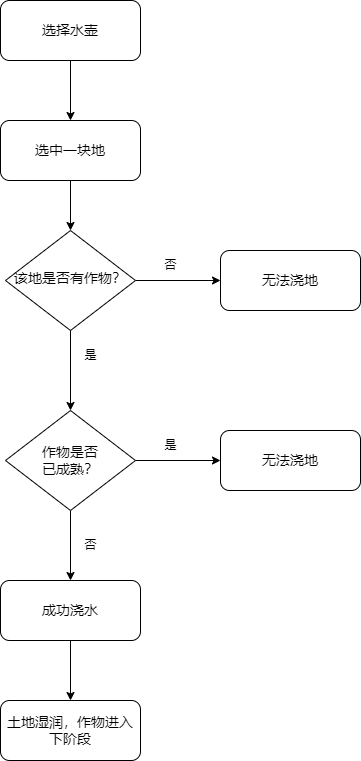

The diagram above was exported from draw.io. Its source (the exported page's mxGraphModel, read from the mxfile embedded in the PNG):
<mxGraphModel dx="614" dy="471" grid="1" gridSize="10" guides="1" tooltips="1" connect="1" arrows="1" fold="1" page="1" pageScale="1" pageWidth="827" pageHeight="1169" math="0" shadow="0">
  <root>
    <mxCell id="WIyWlLk6GJQsqaUBKTNV-0" />
    <mxCell id="WIyWlLk6GJQsqaUBKTNV-1" parent="WIyWlLk6GJQsqaUBKTNV-0" />
    <mxCell id="dFJ2whzGNsk5ZhXFAp9E-0" style="edgeStyle=orthogonalEdgeStyle;rounded=0;orthogonalLoop=1;jettySize=auto;html=1;entryX=0.5;entryY=0;entryDx=0;entryDy=0;" edge="1" parent="WIyWlLk6GJQsqaUBKTNV-1" source="WIyWlLk6GJQsqaUBKTNV-3" target="WIyWlLk6GJQsqaUBKTNV-6">
      <mxGeometry relative="1" as="geometry" />
    </mxCell>
    <mxCell id="WIyWlLk6GJQsqaUBKTNV-3" value="&lt;font style=&quot;font-size: 14px;&quot;&gt;选中一块地&lt;/font&gt;" style="rounded=1;whiteSpace=wrap;html=1;fontSize=12;glass=0;strokeWidth=1;shadow=0;" parent="WIyWlLk6GJQsqaUBKTNV-1" vertex="1">
      <mxGeometry x="170" y="260" width="140" height="60" as="geometry" />
    </mxCell>
    <mxCell id="dFJ2whzGNsk5ZhXFAp9E-3" style="edgeStyle=orthogonalEdgeStyle;rounded=0;orthogonalLoop=1;jettySize=auto;html=1;" edge="1" parent="WIyWlLk6GJQsqaUBKTNV-1" source="WIyWlLk6GJQsqaUBKTNV-6" target="WIyWlLk6GJQsqaUBKTNV-7">
      <mxGeometry relative="1" as="geometry" />
    </mxCell>
    <mxCell id="dFJ2whzGNsk5ZhXFAp9E-11" style="edgeStyle=orthogonalEdgeStyle;rounded=0;orthogonalLoop=1;jettySize=auto;html=1;entryX=0.5;entryY=0;entryDx=0;entryDy=0;" edge="1" parent="WIyWlLk6GJQsqaUBKTNV-1" source="WIyWlLk6GJQsqaUBKTNV-6" target="dFJ2whzGNsk5ZhXFAp9E-15">
      <mxGeometry relative="1" as="geometry">
        <mxPoint x="240" y="525" as="targetPoint" />
      </mxGeometry>
    </mxCell>
    <mxCell id="WIyWlLk6GJQsqaUBKTNV-6" value="&lt;font style=&quot;font-size: 14px;&quot;&gt;该地是否有作物？&lt;/font&gt;" style="rhombus;whiteSpace=wrap;html=1;shadow=0;fontFamily=Helvetica;fontSize=12;align=center;strokeWidth=1;spacing=6;spacingTop=-4;" parent="WIyWlLk6GJQsqaUBKTNV-1" vertex="1">
      <mxGeometry x="175" y="370" width="130" height="100" as="geometry" />
    </mxCell>
    <mxCell id="WIyWlLk6GJQsqaUBKTNV-7" value="&lt;font style=&quot;font-size: 14px;&quot;&gt;无法浇地&lt;/font&gt;" style="rounded=1;whiteSpace=wrap;html=1;fontSize=12;glass=0;strokeWidth=1;shadow=0;" parent="WIyWlLk6GJQsqaUBKTNV-1" vertex="1">
      <mxGeometry x="390" y="390" width="140" height="60" as="geometry" />
    </mxCell>
    <mxCell id="dFJ2whzGNsk5ZhXFAp9E-24" value="" style="edgeStyle=orthogonalEdgeStyle;rounded=0;orthogonalLoop=1;jettySize=auto;html=1;" edge="1" parent="WIyWlLk6GJQsqaUBKTNV-1" source="WIyWlLk6GJQsqaUBKTNV-11" target="dFJ2whzGNsk5ZhXFAp9E-23">
      <mxGeometry relative="1" as="geometry" />
    </mxCell>
    <mxCell id="WIyWlLk6GJQsqaUBKTNV-11" value="&lt;font style=&quot;font-size: 14px;&quot;&gt;成功浇水&lt;/font&gt;" style="rounded=1;whiteSpace=wrap;html=1;fontSize=12;glass=0;strokeWidth=1;shadow=0;" parent="WIyWlLk6GJQsqaUBKTNV-1" vertex="1">
      <mxGeometry x="170" y="720" width="140" height="60" as="geometry" />
    </mxCell>
    <mxCell id="dFJ2whzGNsk5ZhXFAp9E-2" value="是" style="text;html=1;align=center;verticalAlign=middle;resizable=0;points=[];autosize=1;strokeColor=none;fillColor=none;" vertex="1" parent="WIyWlLk6GJQsqaUBKTNV-1">
      <mxGeometry x="240" y="480" width="40" height="30" as="geometry" />
    </mxCell>
    <mxCell id="dFJ2whzGNsk5ZhXFAp9E-4" value="否" style="text;html=1;align=center;verticalAlign=middle;resizable=0;points=[];autosize=1;strokeColor=none;fillColor=none;" vertex="1" parent="WIyWlLk6GJQsqaUBKTNV-1">
      <mxGeometry x="320" y="390" width="40" height="30" as="geometry" />
    </mxCell>
    <mxCell id="dFJ2whzGNsk5ZhXFAp9E-6" style="edgeStyle=orthogonalEdgeStyle;rounded=0;orthogonalLoop=1;jettySize=auto;html=1;" edge="1" parent="WIyWlLk6GJQsqaUBKTNV-1" source="dFJ2whzGNsk5ZhXFAp9E-5" target="WIyWlLk6GJQsqaUBKTNV-3">
      <mxGeometry relative="1" as="geometry" />
    </mxCell>
    <mxCell id="dFJ2whzGNsk5ZhXFAp9E-5" value="&lt;font style=&quot;font-size: 14px;&quot;&gt;选择水壶&lt;/font&gt;" style="rounded=1;whiteSpace=wrap;html=1;" vertex="1" parent="WIyWlLk6GJQsqaUBKTNV-1">
      <mxGeometry x="170" y="140" width="140" height="60" as="geometry" />
    </mxCell>
    <mxCell id="dFJ2whzGNsk5ZhXFAp9E-12" style="edgeStyle=orthogonalEdgeStyle;rounded=0;orthogonalLoop=1;jettySize=auto;html=1;entryX=0.5;entryY=0;entryDx=0;entryDy=0;exitX=0.5;exitY=1;exitDx=0;exitDy=0;" edge="1" parent="WIyWlLk6GJQsqaUBKTNV-1" source="dFJ2whzGNsk5ZhXFAp9E-15" target="WIyWlLk6GJQsqaUBKTNV-11">
      <mxGeometry relative="1" as="geometry" />
    </mxCell>
    <mxCell id="dFJ2whzGNsk5ZhXFAp9E-19" value="" style="edgeStyle=orthogonalEdgeStyle;rounded=0;orthogonalLoop=1;jettySize=auto;html=1;entryX=0;entryY=0.5;entryDx=0;entryDy=0;" edge="1" parent="WIyWlLk6GJQsqaUBKTNV-1" source="dFJ2whzGNsk5ZhXFAp9E-15" target="dFJ2whzGNsk5ZhXFAp9E-20">
      <mxGeometry relative="1" as="geometry">
        <mxPoint x="380" y="690" as="targetPoint" />
      </mxGeometry>
    </mxCell>
    <mxCell id="dFJ2whzGNsk5ZhXFAp9E-15" value="&lt;span style=&quot;font-size: 14px;&quot;&gt;作物是否&lt;br&gt;已成熟？&lt;/span&gt;" style="rhombus;whiteSpace=wrap;html=1;align=center;" vertex="1" parent="WIyWlLk6GJQsqaUBKTNV-1">
      <mxGeometry x="175" y="550" width="130" height="100" as="geometry" />
    </mxCell>
    <mxCell id="dFJ2whzGNsk5ZhXFAp9E-17" value="否" style="text;html=1;align=center;verticalAlign=middle;resizable=0;points=[];autosize=1;strokeColor=none;fillColor=none;" vertex="1" parent="WIyWlLk6GJQsqaUBKTNV-1">
      <mxGeometry x="240" y="670" width="40" height="30" as="geometry" />
    </mxCell>
    <mxCell id="dFJ2whzGNsk5ZhXFAp9E-20" value="&lt;font style=&quot;font-size: 14px;&quot;&gt;无法浇地&lt;/font&gt;" style="rounded=1;whiteSpace=wrap;html=1;" vertex="1" parent="WIyWlLk6GJQsqaUBKTNV-1">
      <mxGeometry x="390" y="570" width="140" height="60" as="geometry" />
    </mxCell>
    <mxCell id="dFJ2whzGNsk5ZhXFAp9E-22" value="是" style="text;html=1;align=center;verticalAlign=middle;resizable=0;points=[];autosize=1;strokeColor=none;fillColor=none;" vertex="1" parent="WIyWlLk6GJQsqaUBKTNV-1">
      <mxGeometry x="320" y="570" width="40" height="30" as="geometry" />
    </mxCell>
    <mxCell id="dFJ2whzGNsk5ZhXFAp9E-23" value="&lt;font style=&quot;font-size: 14px;&quot;&gt;土地湿润，作物进入下阶段&lt;/font&gt;" style="whiteSpace=wrap;html=1;rounded=1;glass=0;strokeWidth=1;shadow=0;" vertex="1" parent="WIyWlLk6GJQsqaUBKTNV-1">
      <mxGeometry x="170" y="840" width="140" height="60" as="geometry" />
    </mxCell>
  </root>
</mxGraphModel>